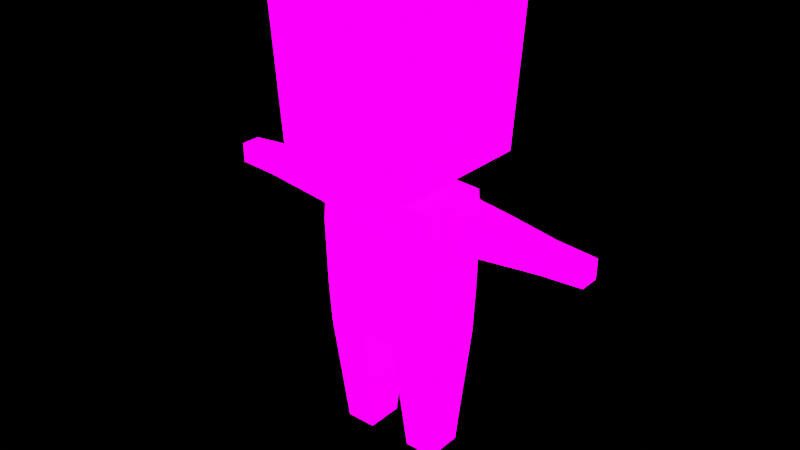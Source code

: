 # Source: ConceptArt.blend  (saved by Blender 3.1.7; exported with 4.5.12 LTS)
import bpy
from mathutils import Matrix  # noqa: F401  (used for matrix-valued properties, if any)

bpy.ops.wm.read_factory_settings(use_empty=True)
scene = bpy.context.scene
scene.name = 'Boss_Experimental'

# ---- collections
col_collection_1 = bpy.data.collections.new('Collection 1'); scene.collection.children.link(col_collection_1)

# ---- images (referenced by path relative to the original .blend; pixels are not part of the script)
import os
ASSET_DIR = os.environ.get("B2B_ASSET_DIR", "")  # directory of the original .blend (textures are referenced by path, not embedded)
HERE = os.path.dirname(os.path.abspath(__file__))  # packed textures are extracted next to this script under _unpacked/

def load_image(name, relpath, width, height, colorspace="sRGB"):
    """Load a texture the original file referenced (path relative to the .blend, or extracted next to this script)."""
    p = next((c for c in (os.path.join(HERE, relpath), os.path.join(ASSET_DIR, relpath)) if relpath and os.path.exists(c)), "")
    if p:
        img = bpy.data.images.load(p, check_existing=True)
        img.name = name
    else:  # same state as the original file: an image datablock whose file is absent (Cycles renders it pink)
        img = bpy.data.images.new(name, width, height)
        img.source = "FILE"
        img.filepath = "//" + (relpath or name)
    img.colorspace_settings.name = colorspace
    return img
img_emissivecolor_texture_001 = load_image('EmissiveColor_Texture.001', 'Male Aqua Glow 01.png', 1024, 1024, 'sRGB')
img_emissivecolor_texture = load_image('EmissiveColor_Texture', 'Male Aqua Glow 01.png', 1024, 1024, 'sRGB')

# ---- materials (node trees are filled in below, after node groups)
mat_male_fire_01_orange_002 = bpy.data.materials.new('Male_Fire_01_Orange.002')
mat_male_fire_01_orange_002.surface_render_method = 'BLENDED'
mat_male_fire_01_orange_002.blend_method = 'BLEND'
mat_male_fire_01_orange_002.use_transparency_overlap = False
mat_male_fire_01_orange_002.show_transparent_back = False
mat_male_fire_01_orange_002.use_transparent_shadow = False
mat_male_fire_01_orange_002.diffuse_color = (1.0, 1.0, 1.0, 1.0)
mat_male_fire_01_orange_002.roughness = 0.5528

# ---- material node trees
mat_male_fire_01_orange_002.use_nodes = True; mat_male_fire_01_orange_002.node_tree.nodes.clear()
_N = mat_male_fire_01_orange_002.node_tree.nodes; _L = mat_male_fire_01_orange_002.node_tree.links
n0 = _N.new('ShaderNodeBsdfPrincipled'); n0.name = 'Principled BSDF'; n0.location = (196, 1262)
n0.distribution = 'GGX'
n0.subsurface_method = 'RANDOM_WALK_SKIN'
n0.inputs[1].default_value = 0.5913
n0.inputs[2].default_value = 0.7084
n0.inputs[3].default_value = 1.45
n0.inputs[13].default_value = 0.7531
n0.inputs[28].default_value = 8.2
n1 = _N.new('ShaderNodeNormalMap'); n1.name = 'Normal Map'; n1.location = (-114, 662)
n1.label = 'Normal/Map'
n1.inputs[0].default_value = 10.0
n2 = _N.new('ShaderNodeOutputMaterial'); n2.name = 'Material Output'; n2.location = (486, 1262)
n3 = _N.new('ShaderNodeTexImage'); n3.name = 'Image Texture.001'; n3.location = (-541, 1310)
n3.image = img_emissivecolor_texture_001
n4 = _N.new('ShaderNodeTexImage'); n4.name = 'Image Texture'; n4.location = (-402, 569)
n4.image = img_emissivecolor_texture
n5 = _N.new('ShaderNodeValToRGB'); n5.name = 'ColorRamp'; n5.location = (-157, 1328)
while len(n5.color_ramp.elements) > 1: n5.color_ramp.elements.remove(n5.color_ramp.elements[-1])
n5.color_ramp.elements[0].position = 0.11; n5.color_ramp.elements[0].color = (0.009541, 0.006085, 0.01147, 1.0)
_e = n5.color_ramp.elements.new(0.4046); _e.color = (0.7165, 0.6495, 0.6316, 1.0)
_L.new(n0.outputs[0], n2.inputs[0])
_L.new(n1.outputs[0], n0.inputs[5])
_L.new(n5.outputs[0], n0.inputs[0])
_L.new(n3.outputs[0], n5.inputs[0])
_L.new(n4.outputs[0], n0.inputs[27])
n2.is_active_output = True

# ---- meshes
me_scene_007 = bpy.data.meshes.new('Scene.007')
me_scene_007.from_pydata([(-0.3895, -0.4323, 2.382), (-0.3462, 0.3749, 1.544), (-0.3879, 0.4057, 2.382), (-0.3477, -0.4017, 1.544), (-0.3042, -0.09796, 1.418), (-0.0003673, -0.1913, 1.416), (-0.3044, -0.1923, 1.398), (-1.12e-07, -5.054e-07, 1.46), (-0.3038, 0.09912, 1.418), (0.3038, -0.09912, 1.418), (0.3036, -0.1935, 1.398), (0.3042, 0.09796, 1.418), (0.0003651, 0.1903, 1.416), (-0.3036, 0.1935, 1.398), (0.3044, 0.1923, 1.398), (-0.3042, -0.09796, 1.204), (-0.3044, -0.2113, 1.204), (-0.304, 0.0005831, 1.025), (-0.3044, -0.2041, 1.026), (-0.3044, -0.1965, 0.8477), (-0.3038, 0.09912, 1.204), (-0.3036, 0.1977, 0.8477), (-0.3044, -0.1775, 0.6216), (-0.3036, 0.2053, 1.026), (-0.3037, 0.1787, 0.6216), (-0.3036, 0.2185, 1.204), (-0.2942, -0.1511, 0.4121), (-0.2936, 0.1522, 0.4121), (-0.2916, 0.1471, 0.3716), (-0.2922, -0.146, 0.3716), (-0.2897, 0.142, 0.3311), (-0.2902, -0.1409, 0.3311), (-0.2796, 0.1155, 0.1217), (-0.2801, -0.1144, 0.1217), (-0.2762, 0.09804, 6.005e-08), (-0.2766, -0.09698, -4.038e-08), (-0.09106, -0.1779, 0.6216), (0.0003416, 0.1781, 0.6216), (-0.09037, 0.1783, 0.6216), (-0.0003421, -0.1781, 0.6216), (-0.1006, 0.1518, 0.4121), (-0.1011, -0.1514, 0.4121), (-0.1031, -0.1463, 0.3716), (-0.1025, 0.1467, 0.3716), (-0.105, -0.1412, 0.3311), (-0.1045, 0.1416, 0.3311), (-0.1151, -0.1148, 0.1217), (-0.1147, 0.1152, 0.1217), (-0.1185, -0.09729, -6.324e-08), (-0.1181, 0.09774, 3.719e-08), (-0.4067, 0.08856, 1.404), (-0.407, -0.087, 1.404), (-0.5346, 0.08047, 1.217), (-0.5349, -0.07842, 1.217), (-0.5642, -0.07593, 1.219), (-0.5639, 0.0781, 1.219), (-0.5935, -0.07345, 1.221), (-0.5932, 0.07573, 1.221), (-0.8241, -0.05391, 1.234), (-0.8239, 0.05707, 1.234), (-1.03, -0.04911, 1.243), (-1.03, 0.05306, 1.243), (-1.032, 0.05307, 1.345), (-1.032, -0.04911, 1.345), (-0.8249, -0.05391, 1.36), (-0.8247, 0.05707, 1.36), (-0.5937, -0.07346, 1.386), (-0.5934, 0.07574, 1.386), (-0.5645, -0.07572, 1.389), (-0.5642, 0.07789, 1.389), (-0.5353, -0.07799, 1.392), (-0.535, 0.08004, 1.392), (0.0003781, 0.1971, 0.8477), (0.09106, 0.1779, 0.6216), (0.0003928, 0.2047, 1.029), (0.0004182, 0.2179, 1.21), (0.3044, 0.2173, 1.204), (0.3044, 0.2041, 1.026), (0.3044, 0.1965, 0.8477), (0.3044, 0.1775, 0.6216), (0.2942, 0.1511, 0.4121), (0.1011, 0.1514, 0.4121), (0.2922, 0.146, 0.3716), (0.1031, 0.1463, 0.3716), (0.2902, 0.1409, 0.3311), (0.105, 0.1412, 0.3311), (0.1151, 0.1148, 0.1217), (0.2801, 0.1144, 0.1217), (0.1185, 0.09729, 2.985e-09), (0.2766, 0.09698, -1.987e-08), (-0.0003785, -0.1971, 0.8477), (0.3036, -0.1977, 0.8477), (0.09037, -0.1783, 0.6216), (0.3037, -0.1787, 0.6216), (0.1006, -0.1518, 0.4121), (0.2936, -0.1522, 0.4121), (0.1025, -0.1467, 0.3716), (0.2916, -0.1471, 0.3716), (0.1045, -0.1416, 0.3311), (0.2897, -0.142, 0.3311), (0.2796, -0.1155, 0.1217), (0.1147, -0.1152, 0.1217), (0.2762, -0.09804, -1.203e-07), (0.1181, -0.09774, -9.744e-08), (0.3036, -0.2053, 1.026), (-0.0003931, -0.2047, 1.029), (0.3036, -0.2124, 1.204), (-0.0004068, -0.2119, 1.21), (0.3038, -0.09912, 1.204), (0.304, -0.000584, 1.025), (0.3042, 0.09796, 1.204), (0.407, 0.087, 1.404), (0.4067, -0.08856, 1.404), (0.5349, 0.07841, 1.217), (0.5346, -0.08047, 1.217), (0.5642, 0.07593, 1.219), (0.5639, -0.0781, 1.219), (0.5935, 0.07345, 1.221), (0.5932, -0.07573, 1.221), (0.8239, -0.05707, 1.234), (0.8241, 0.05391, 1.234), (1.03, -0.05307, 1.243), (1.03, 0.04911, 1.243), (1.032, 0.04911, 1.345), (1.032, -0.05307, 1.345), (0.8247, -0.05707, 1.36), (0.8249, 0.0539, 1.36), (0.5934, -0.07574, 1.386), (0.5937, 0.07346, 1.386), (0.5645, 0.07572, 1.389), (0.5642, -0.07789, 1.389), (0.5353, 0.07799, 1.392), (0.535, -0.08004, 1.392), (0.3476, 0.3736, 1.544), (0.3462, -0.403, 1.544), (0.3895, 0.4042, 2.382), (0.3879, -0.4338, 2.382), (-0.343, -0.0599, 1.737), (-0.3648, -0.05985, 2.051), (-0.3646, 0.03317, 2.051), (-0.3428, 0.03313, 1.737), (0.3427, -0.06121, 1.737), (0.3646, -0.06125, 2.051), (0.3647, 0.03177, 2.051), (0.3429, 0.03181, 1.737)], [(137, 140), (138, 139), (141, 144), (142, 143)], [(0, 2, 1), (1, 3, 0), (4, 6, 5), (5, 7, 4), (7, 8, 4), (9, 7, 5), (5, 10, 9), (7, 9, 11), (8, 7, 12), (12, 7, 11), (12, 13, 8), (11, 14, 12), (6, 4, 15), (15, 16, 6), (16, 15, 17), (17, 18, 16), (19, 18, 17), (15, 20, 17), (17, 21, 19), (22, 19, 21), (23, 21, 17), (23, 17, 20), (21, 24, 22), (20, 25, 23), (13, 25, 20), (20, 8, 13), (26, 22, 24), (24, 27, 26), (26, 27, 28), (28, 29, 26), (29, 28, 30), (30, 31, 29), (31, 30, 32), (32, 33, 31), (33, 32, 34), (34, 35, 33), (36, 38, 37), (37, 39, 36), (40, 38, 36), (36, 41, 40), (40, 41, 42), (42, 43, 40), (43, 42, 44), (44, 45, 43), (45, 44, 46), (46, 47, 45), (47, 46, 48), (48, 49, 47), (50, 51, 4), (4, 8, 50), (52, 20, 15), (15, 53, 52), (52, 53, 54), (54, 55, 52), (55, 54, 56), (56, 57, 55), (57, 56, 58), (58, 59, 57), (59, 58, 60), (60, 61, 59), (60, 63, 62), (62, 61, 60), (58, 64, 63), (63, 60, 58), (62, 63, 64), (64, 65, 62), (65, 64, 66), (66, 67, 65), (67, 66, 68), (68, 69, 67), (69, 68, 70), (70, 71, 69), (71, 70, 51), (51, 50, 71), (65, 59, 61), (61, 62, 65), (64, 58, 56), (56, 66, 64), (66, 56, 54), (54, 68, 66), (68, 54, 53), (53, 70, 68), (51, 70, 53), (53, 15, 51), (15, 4, 51), (59, 65, 67), (67, 57, 59), (55, 57, 67), (67, 69, 55), (52, 55, 69), (69, 71, 52), (20, 52, 71), (71, 50, 20), (50, 8, 20), (49, 34, 32), (32, 47, 49), (47, 32, 30), (30, 45, 47), (45, 30, 28), (28, 43, 45), (43, 28, 27), (27, 40, 43), (38, 40, 27), (27, 24, 38), (38, 24, 21), (38, 21, 72), (72, 37, 38), (72, 21, 23), (73, 37, 72), (23, 74, 72), (74, 23, 25), (25, 75, 74), (75, 25, 13), (13, 12, 75), (75, 12, 14), (14, 76, 75), (74, 75, 76), (76, 77, 74), (72, 74, 77), (77, 78, 72), (72, 78, 73), (73, 78, 79), (73, 79, 80), (80, 81, 73), (81, 80, 82), (82, 83, 81), (83, 82, 84), (84, 85, 83), (86, 85, 84), (84, 87, 86), (88, 86, 87), (87, 89, 88), (35, 48, 46), (46, 33, 35), (33, 46, 44), (44, 31, 33), (31, 44, 42), (42, 29, 31), (29, 42, 41), (41, 26, 29), (22, 26, 41), (41, 36, 22), (22, 36, 19), (19, 36, 39), (39, 90, 19), (18, 19, 90), (91, 90, 39), (39, 92, 91), (93, 91, 92), (93, 92, 94), (94, 95, 93), (95, 94, 96), (96, 97, 95), (97, 96, 98), (98, 99, 97), (100, 99, 98), (98, 101, 100), (102, 100, 101), (101, 103, 102), (90, 91, 104), (104, 105, 90), (90, 105, 18), (105, 104, 106), (16, 18, 105), (106, 107, 105), (105, 107, 16), (107, 106, 10), (6, 16, 107), (10, 5, 107), (107, 5, 6), (35, 34, 49), (49, 48, 35), (108, 9, 10), (10, 106, 108), (109, 108, 106), (106, 104, 109), (91, 109, 104), (108, 109, 110), (109, 91, 78), (78, 91, 93), (77, 109, 78), (110, 109, 77), (93, 79, 78), (77, 76, 110), (110, 76, 14), (14, 11, 110), (79, 93, 95), (95, 80, 79), (80, 95, 97), (97, 82, 80), (82, 97, 99), (99, 84, 82), (87, 84, 99), (99, 100, 87), (89, 87, 100), (100, 102, 89), (92, 39, 37), (37, 73, 92), (92, 73, 81), (81, 94, 92), (94, 81, 83), (83, 96, 94), (96, 83, 85), (85, 98, 96), (101, 98, 85), (85, 86, 101), (103, 101, 86), (86, 88, 103), (9, 112, 111), (111, 11, 9), (108, 110, 113), (113, 114, 108), (114, 113, 115), (115, 116, 114), (116, 115, 117), (117, 118, 116), (119, 118, 117), (117, 120, 119), (121, 119, 120), (120, 122, 121), (121, 122, 123), (123, 124, 121), (119, 121, 124), (124, 125, 119), (125, 124, 123), (123, 126, 125), (127, 125, 126), (126, 128, 127), (127, 128, 129), (129, 130, 127), (130, 129, 131), (131, 132, 130), (132, 131, 111), (111, 112, 132), (126, 123, 122), (122, 120, 126), (118, 119, 125), (125, 127, 118), (116, 118, 127), (127, 130, 116), (114, 116, 130), (130, 132, 114), (114, 132, 112), (112, 108, 114), (112, 9, 108), (128, 126, 120), (120, 117, 128), (128, 117, 115), (115, 129, 128), (129, 115, 113), (113, 131, 129), (131, 113, 110), (110, 111, 131), (110, 11, 111), (102, 103, 88), (88, 89, 102), (133, 134, 3), (3, 1, 133), (135, 2, 0), (0, 136, 135), (136, 0, 3), (3, 134, 136), (135, 136, 134), (134, 133, 135), (2, 135, 133), (133, 1, 2)])
_k = set([(0, 2), (0, 3), (0, 136), (1, 2), (1, 3), (1, 133), (2, 135), (3, 134), (4, 6), (4, 8), (4, 15), (4, 51), (5, 6), (5, 10), (6, 16), (8, 13), (8, 20), (8, 50), (9, 10), (9, 11), (9, 108), (9, 112), (10, 106), (11, 14), (11, 110), (11, 111), (12, 13), (12, 14), (13, 25), (14, 76), (15, 20), (15, 53), (16, 18), (18, 19), (19, 22), (20, 52), (21, 23), (21, 24), (22, 26), (23, 25), (24, 27), (26, 29), (27, 28), (28, 30), (29, 31), (30, 32), (31, 33), (32, 34), (33, 35), (34, 35), (34, 49), (35, 48), (36, 38), (36, 39), (36, 41), (37, 38), (37, 73), (38, 40), (39, 92), (40, 43), (41, 42), (42, 44), (43, 45), (44, 46), (45, 47), (46, 48), (47, 49), (48, 49), (50, 51), (50, 71), (51, 70), (52, 55), (53, 54), (54, 56), (55, 57), (56, 58), (57, 59), (58, 60), (58, 64), (59, 61), (59, 65), (60, 61), (60, 63), (61, 62), (62, 63), (62, 65), (63, 64), (64, 66), (65, 67), (66, 68), (67, 69), (68, 70), (69, 71), (73, 81), (73, 92), (76, 77), (77, 78), (78, 79), (79, 80), (80, 82), (81, 83), (82, 84), (83, 85), (84, 87), (85, 86), (86, 88), (87, 89), (88, 89), (88, 103), (89, 102), (91, 93), (91, 104), (92, 94), (93, 95), (94, 96), (95, 97), (96, 98), (97, 99), (98, 101), (99, 100), (100, 102), (101, 103), (102, 103), (104, 106), (108, 110), (108, 114), (110, 113), (111, 112), (111, 131), (112, 132), (113, 115), (114, 116), (115, 117), (116, 118), (117, 120), (118, 119), (119, 121), (119, 125), (120, 122), (120, 126), (121, 122), (121, 124), (122, 123), (123, 124), (123, 126), (124, 125), (125, 127), (126, 128), (127, 130), (128, 129), (129, 131), (130, 132), (133, 134), (133, 135), (134, 136), (135, 136)])
me_scene_007.attributes.new('sharp_edge', 'BOOLEAN', 'EDGE').data.foreach_set('value', [ (min(e.vertices), max(e.vertices)) in _k for e in me_scene_007.edges])
_uv = me_scene_007.uv_layers.new(name='UVSet0')
_uv.uv.foreach_set('vector', [0.7245, 0.4823, 0.7245, 0.2304, 0.9834, 0.2304, 0.9834, 0.2304, 0.9834, 0.4823, 0.7245, 0.4823, 0.7994, 0.2156, 0.8288, 0.2156, 0.8283, 0.1201, 0.8283, 0.1201, 0.7687, 0.1201, 0.7994, 0.2156, 0.7687, 0.1201, 0.738, 0.2156, 0.7994, 0.2156, 0.7994, 0.02466, 0.7687, 0.1201, 0.8283, 0.1201, 0.8283, 0.1201, 0.8288, 0.02466, 0.7994, 0.02466, 0.7687, 0.1201, 0.7994, 0.02466, 0.738, 0.02466, 0.738, 0.2156, 0.7687, 0.1201, 0.7094, 0.1201, 0.7094, 0.1201, 0.7687, 0.1201, 0.738, 0.02466, 0.7094, 0.1201, 0.7086, 0.2156, 0.738, 0.2156, 0.738, 0.02466, 0.7086, 0.02466, 0.7094, 0.1201, 0.697, 0.4632, 0.6676, 0.4632, 0.6676, 0.4009, 0.6676, 0.4009, 0.7029, 0.4009, 0.697, 0.4632, 0.7029, 0.4009, 0.6676, 0.4009, 0.6369, 0.3448, 0.6369, 0.3448, 0.7007, 0.3448, 0.7029, 0.4009, 0.6983, 0.289, 0.7007, 0.3448, 0.6369, 0.3448, 0.6676, 0.4009, 0.6062, 0.4009, 0.6369, 0.3448, 0.6369, 0.3448, 0.5755, 0.289, 0.6983, 0.289, 0.6924, 0.2186, 0.6983, 0.289, 0.5755, 0.289, 0.5731, 0.3448, 0.5755, 0.289, 0.6369, 0.3448, 0.5731, 0.3448, 0.6369, 0.3448, 0.6062, 0.4009, 0.5755, 0.289, 0.5814, 0.2186, 0.6924, 0.2186, 0.6062, 0.4009, 0.569, 0.4009, 0.5731, 0.3448, 0.5768, 0.4632, 0.569, 0.4009, 0.6062, 0.4009, 0.6062, 0.4009, 0.6062, 0.4632, 0.5768, 0.4632, 0.6841, 0.1534, 0.6924, 0.2186, 0.5814, 0.2186, 0.5814, 0.2186, 0.5897, 0.1534, 0.6841, 0.1534, 0.6841, 0.1534, 0.5897, 0.1534, 0.5913, 0.1407, 0.5913, 0.1407, 0.6825, 0.1407, 0.6841, 0.1534, 0.6825, 0.1407, 0.5913, 0.1407, 0.5929, 0.1281, 0.5929, 0.1281, 0.6809, 0.1281, 0.6825, 0.1407, 0.6809, 0.1281, 0.5929, 0.1281, 0.6011, 0.06289, 0.6011, 0.06289, 0.6727, 0.06289, 0.6809, 0.1281, 0.6727, 0.06289, 0.6011, 0.06289, 0.6065, 0.02499, 0.6065, 0.02499, 0.6673, 0.02499, 0.6727, 0.06289, 0.7087, 0.8918, 0.6149, 0.8918, 0.6149, 0.9048, 0.6149, 0.9048, 0.7087, 0.9048, 0.7087, 0.8918, 0.6219, 0.8367, 0.6149, 0.8918, 0.7087, 0.8918, 0.7087, 0.8918, 0.7017, 0.8367, 0.6219, 0.8367, 0.6219, 0.8367, 0.7017, 0.8367, 0.7004, 0.826, 0.7004, 0.826, 0.6232, 0.826, 0.6219, 0.8367, 0.6232, 0.826, 0.7004, 0.826, 0.699, 0.8154, 0.699, 0.8154, 0.6246, 0.8154, 0.6232, 0.826, 0.6246, 0.8154, 0.699, 0.8154, 0.6921, 0.7602, 0.6921, 0.7602, 0.6316, 0.7602, 0.6246, 0.8154, 0.6316, 0.7602, 0.6921, 0.7602, 0.6875, 0.7282, 0.6875, 0.7282, 0.6361, 0.7282, 0.6316, 0.7602, 0.06523, 0.9295, 0.1199, 0.9295, 0.1233, 0.9616, 0.1233, 0.9616, 0.06187, 0.9616, 0.06523, 0.9295, 0.1401, 0.8897, 0.1341, 0.9616, 0.1955, 0.9616, 0.1955, 0.9616, 0.1895, 0.8897, 0.1401, 0.8897, 0.1401, 0.8897, 0.1895, 0.8897, 0.1888, 0.8806, 0.1888, 0.8806, 0.1408, 0.8806, 0.1401, 0.8897, 0.1408, 0.8806, 0.1888, 0.8806, 0.188, 0.8714, 0.188, 0.8714, 0.1416, 0.8714, 0.1408, 0.8806, 0.1416, 0.8714, 0.188, 0.8714, 0.1821, 0.7995, 0.1821, 0.7995, 0.1475, 0.7995, 0.1416, 0.8714, 0.1475, 0.7995, 0.1821, 0.7995, 0.1807, 0.7354, 0.1807, 0.7354, 0.1489, 0.7354, 0.1475, 0.7995, 0.2204, 0.767, 0.189, 0.7674, 0.1886, 0.7354, 0.1886, 0.7354, 0.22, 0.7354, 0.2204, 0.767, 0.2616, 0.7995, 0.2224, 0.7995, 0.227, 0.7354, 0.227, 0.7354, 0.2587, 0.7354, 0.2616, 0.7995, 0.07665, 0.7354, 0.1085, 0.7354, 0.1098, 0.7995, 0.1098, 0.7995, 0.07528, 0.7995, 0.07665, 0.7354, 0.07528, 0.7995, 0.1098, 0.7995, 0.1158, 0.8715, 0.1158, 0.8715, 0.06933, 0.8715, 0.07528, 0.7995, 0.06933, 0.8715, 0.1158, 0.8715, 0.1165, 0.8806, 0.1165, 0.8806, 0.06864, 0.8806, 0.06933, 0.8715, 0.06864, 0.8806, 0.1165, 0.8806, 0.1172, 0.8896, 0.1172, 0.8896, 0.06795, 0.8896, 0.06864, 0.8806, 0.06795, 0.8896, 0.1172, 0.8896, 0.1199, 0.9295, 0.1199, 0.9295, 0.06523, 0.9295, 0.06795, 0.8896, 0.2224, 0.7995, 0.2616, 0.7995, 0.2587, 0.7354, 0.2587, 0.7354, 0.227, 0.7354, 0.2224, 0.7995, 0.2224, 0.7995, 0.2616, 0.7995, 0.2657, 0.8714, 0.2657, 0.8714, 0.2143, 0.8715, 0.2224, 0.7995, 0.2143, 0.8715, 0.2657, 0.8714, 0.2662, 0.8806, 0.2662, 0.8806, 0.2134, 0.8806, 0.2143, 0.8715, 0.2134, 0.8806, 0.2662, 0.8806, 0.2667, 0.8897, 0.2667, 0.8897, 0.2124, 0.8896, 0.2134, 0.8806, 0.2087, 0.9295, 0.2124, 0.8896, 0.2667, 0.8897, 0.2667, 0.8897, 0.2708, 0.9616, 0.2087, 0.9295, 0.2708, 0.9616, 0.2041, 0.9616, 0.2087, 0.9295, 0.2616, 0.7995, 0.2224, 0.7995, 0.2143, 0.8715, 0.2143, 0.8715, 0.2657, 0.8714, 0.2616, 0.7995, 0.2662, 0.8806, 0.2657, 0.8714, 0.2143, 0.8715, 0.2143, 0.8715, 0.2134, 0.8806, 0.2662, 0.8806, 0.2667, 0.8897, 0.2662, 0.8806, 0.2134, 0.8806, 0.2134, 0.8806, 0.2124, 0.8896, 0.2667, 0.8897, 0.2708, 0.9616, 0.2667, 0.8897, 0.2124, 0.8896, 0.2124, 0.8896, 0.2087, 0.9295, 0.2708, 0.9616, 0.2087, 0.9295, 0.2041, 0.9616, 0.2708, 0.9616, 0.3648, 0.02499, 0.414, 0.02499, 0.4151, 0.06289, 0.4151, 0.06289, 0.3637, 0.06289, 0.3648, 0.02499, 0.3637, 0.06289, 0.4151, 0.06289, 0.4182, 0.1281, 0.4182, 0.1281, 0.3606, 0.1281, 0.3637, 0.06289, 0.3606, 0.1281, 0.4182, 0.1281, 0.4189, 0.1407, 0.4189, 0.1407, 0.36, 0.1407, 0.3606, 0.1281, 0.36, 0.1407, 0.4189, 0.1407, 0.4195, 0.1534, 0.4195, 0.1534, 0.3593, 0.1534, 0.36, 0.1407, 0.3562, 0.2186, 0.3593, 0.1534, 0.4195, 0.1534, 0.4195, 0.1534, 0.4226, 0.2186, 0.3562, 0.2186, 0.3562, 0.2186, 0.4226, 0.2186, 0.4226, 0.289, 0.3562, 0.2186, 0.4226, 0.289, 0.3265, 0.289, 0.3265, 0.289, 0.3265, 0.2186, 0.3562, 0.2186, 0.3265, 0.289, 0.4226, 0.289, 0.4226, 0.3448, 0.2969, 0.2186, 0.3265, 0.2186, 0.3265, 0.289, 0.4226, 0.3448, 0.3265, 0.3448, 0.3265, 0.289, 0.3265, 0.3448, 0.4226, 0.3448, 0.4226, 0.4009, 0.4226, 0.4009, 0.3265, 0.4009, 0.3265, 0.3448, 0.3265, 0.4009, 0.4226, 0.4009, 0.4226, 0.4632, 0.4226, 0.4632, 0.3265, 0.4632, 0.3265, 0.4009, 0.3265, 0.4009, 0.3265, 0.4632, 0.2304, 0.4632, 0.2304, 0.4632, 0.2304, 0.4009, 0.3265, 0.4009, 0.3265, 0.3448, 0.3265, 0.4009, 0.2304, 0.4009, 0.2304, 0.4009, 0.2304, 0.3448, 0.3265, 0.3448, 0.3265, 0.289, 0.3265, 0.3448, 0.2304, 0.3448, 0.2304, 0.3448, 0.2304, 0.289, 0.3265, 0.289, 0.3265, 0.289, 0.2304, 0.289, 0.2969, 0.2186, 0.2969, 0.2186, 0.2304, 0.289, 0.2304, 0.2186, 0.2969, 0.2186, 0.2304, 0.2186, 0.2336, 0.1534, 0.2336, 0.1534, 0.2937, 0.1534, 0.2969, 0.2186, 0.2937, 0.1534, 0.2336, 0.1534, 0.2342, 0.1407, 0.2342, 0.1407, 0.2931, 0.1407, 0.2937, 0.1534, 0.2931, 0.1407, 0.2342, 0.1407, 0.2348, 0.1281, 0.2348, 0.1281, 0.2925, 0.1281, 0.2931, 0.1407, 0.2893, 0.06289, 0.2925, 0.1281, 0.2348, 0.1281, 0.2348, 0.1281, 0.238, 0.06289, 0.2893, 0.06289, 0.2883, 0.02499, 0.2893, 0.06289, 0.238, 0.06289, 0.238, 0.06289, 0.239, 0.02499, 0.2883, 0.02499, 0.02607, 0.02499, 0.07532, 0.02499, 0.07638, 0.06289, 0.07638, 0.06289, 0.02501, 0.06289, 0.02607, 0.02499, 0.02501, 0.06289, 0.07638, 0.06289, 0.07954, 0.1281, 0.07954, 0.1281, 0.02185, 0.1281, 0.02501, 0.06289, 0.02185, 0.1281, 0.07954, 0.1281, 0.08015, 0.1407, 0.08015, 0.1407, 0.02124, 0.1407, 0.02185, 0.1281, 0.02124, 0.1407, 0.08015, 0.1407, 0.08076, 0.1534, 0.08076, 0.1534, 0.02063, 0.1534, 0.02124, 0.1407, 0.01748, 0.2186, 0.02063, 0.1534, 0.08076, 0.1534, 0.08076, 0.1534, 0.08391, 0.2186, 0.01748, 0.2186, 0.01748, 0.2186, 0.08391, 0.2186, 0.01748, 0.289, 0.01748, 0.289, 0.08391, 0.2186, 0.1137, 0.2186, 0.1137, 0.2186, 0.1137, 0.289, 0.01748, 0.289, 0.01748, 0.3448, 0.01748, 0.289, 0.1137, 0.289, 0.2099, 0.289, 0.1137, 0.289, 0.1137, 0.2186, 0.1137, 0.2186, 0.1435, 0.2186, 0.2099, 0.289, 0.2099, 0.2186, 0.2099, 0.289, 0.1435, 0.2186, 0.2099, 0.2186, 0.1435, 0.2186, 0.1467, 0.1534, 0.1467, 0.1534, 0.2068, 0.1534, 0.2099, 0.2186, 0.2068, 0.1534, 0.1467, 0.1534, 0.1473, 0.1407, 0.1473, 0.1407, 0.2062, 0.1407, 0.2068, 0.1534, 0.2062, 0.1407, 0.1473, 0.1407, 0.1479, 0.1281, 0.1479, 0.1281, 0.2056, 0.1281, 0.2062, 0.1407, 0.2024, 0.06289, 0.2056, 0.1281, 0.1479, 0.1281, 0.1479, 0.1281, 0.151, 0.06289, 0.2024, 0.06289, 0.2013, 0.02499, 0.2024, 0.06289, 0.151, 0.06289, 0.151, 0.06289, 0.1521, 0.02499, 0.2013, 0.02499, 0.1137, 0.289, 0.2099, 0.289, 0.2099, 0.3448, 0.2099, 0.3448, 0.1137, 0.3448, 0.1137, 0.289, 0.1137, 0.289, 0.1137, 0.3448, 0.01748, 0.3448, 0.1137, 0.3448, 0.2099, 0.3448, 0.2099, 0.4009, 0.01748, 0.4009, 0.01748, 0.3448, 0.1137, 0.3448, 0.2099, 0.4009, 0.1137, 0.4009, 0.1137, 0.3448, 0.1137, 0.3448, 0.1137, 0.4009, 0.01748, 0.4009, 0.1137, 0.4009, 0.2099, 0.4009, 0.2099, 0.4632, 0.01748, 0.4632, 0.01748, 0.4009, 0.1137, 0.4009, 0.2099, 0.4632, 0.1137, 0.4632, 0.1137, 0.4009, 0.1137, 0.4009, 0.1137, 0.4632, 0.01748, 0.4632, 0.5733, 0.9361, 0.6033, 0.9361, 0.6033, 0.9117, 0.6033, 0.9117, 0.5733, 0.9117, 0.5733, 0.9361, 0.4649, 0.4009, 0.4649, 0.4632, 0.4355, 0.4632, 0.4355, 0.4632, 0.4296, 0.4009, 0.4649, 0.4009, 0.4956, 0.3448, 0.4649, 0.4009, 0.4296, 0.4009, 0.4296, 0.4009, 0.4318, 0.3448, 0.4956, 0.3448, 0.4342, 0.289, 0.4956, 0.3448, 0.4318, 0.3448, 0.4649, 0.4009, 0.4956, 0.3448, 0.5263, 0.4009, 0.4956, 0.3448, 0.4342, 0.289, 0.557, 0.289, 0.557, 0.289, 0.4342, 0.289, 0.4401, 0.2186, 0.5593, 0.3448, 0.4956, 0.3448, 0.557, 0.289, 0.5263, 0.4009, 0.4956, 0.3448, 0.5593, 0.3448, 0.4401, 0.2186, 0.551, 0.2186, 0.557, 0.289, 0.5593, 0.3448, 0.5635, 0.4009, 0.5263, 0.4009, 0.5263, 0.4009, 0.5635, 0.4009, 0.5557, 0.4632, 0.5557, 0.4632, 0.5263, 0.4632, 0.5263, 0.4009, 0.551, 0.2186, 0.4401, 0.2186, 0.4484, 0.1534, 0.4484, 0.1534, 0.5428, 0.1534, 0.551, 0.2186, 0.5428, 0.1534, 0.4484, 0.1534, 0.4499, 0.1407, 0.4499, 0.1407, 0.5412, 0.1407, 0.5428, 0.1534, 0.5412, 0.1407, 0.4499, 0.1407, 0.4515, 0.1281, 0.4515, 0.1281, 0.5396, 0.1281, 0.5412, 0.1407, 0.5314, 0.06289, 0.5396, 0.1281, 0.4515, 0.1281, 0.4515, 0.1281, 0.4598, 0.06289, 0.5314, 0.06289, 0.526, 0.02499, 0.5314, 0.06289, 0.4598, 0.06289, 0.4598, 0.06289, 0.4652, 0.02499, 0.526, 0.02499, 0.6046, 0.8918, 0.6046, 0.9048, 0.5108, 0.9048, 0.5108, 0.9048, 0.5108, 0.8918, 0.6046, 0.8918, 0.6046, 0.8918, 0.5108, 0.8918, 0.5178, 0.8367, 0.5178, 0.8367, 0.5976, 0.8367, 0.6046, 0.8918, 0.5976, 0.8367, 0.5178, 0.8367, 0.5191, 0.826, 0.5191, 0.826, 0.5963, 0.826, 0.5976, 0.8367, 0.5963, 0.826, 0.5191, 0.826, 0.5205, 0.8154, 0.5205, 0.8154, 0.5949, 0.8154, 0.5963, 0.826, 0.588, 0.7602, 0.5949, 0.8154, 0.5205, 0.8154, 0.5205, 0.8154, 0.5274, 0.7602, 0.588, 0.7602, 0.5834, 0.7282, 0.588, 0.7602, 0.5274, 0.7602, 0.5274, 0.7602, 0.532, 0.7282, 0.5834, 0.7282, 0.3433, 0.9616, 0.34, 0.9295, 0.2853, 0.9295, 0.2853, 0.9295, 0.2819, 0.9616, 0.3433, 0.9616, 0.4156, 0.9616, 0.3542, 0.9616, 0.3601, 0.8897, 0.3601, 0.8897, 0.4096, 0.8897, 0.4156, 0.9616, 0.4096, 0.8897, 0.3601, 0.8897, 0.3609, 0.8806, 0.3609, 0.8806, 0.4089, 0.8806, 0.4096, 0.8897, 0.4089, 0.8806, 0.3609, 0.8806, 0.3616, 0.8714, 0.3616, 0.8714, 0.4081, 0.8714, 0.4089, 0.8806, 0.4022, 0.7995, 0.4081, 0.8714, 0.3616, 0.8714, 0.3616, 0.8714, 0.3676, 0.7995, 0.4022, 0.7995, 0.4008, 0.7354, 0.4022, 0.7995, 0.3676, 0.7995, 0.3676, 0.7995, 0.369, 0.7354, 0.4008, 0.7354, 0.4405, 0.767, 0.4401, 0.7354, 0.4087, 0.7354, 0.4087, 0.7354, 0.4091, 0.7674, 0.4405, 0.767, 0.4817, 0.7995, 0.4787, 0.7354, 0.4471, 0.7354, 0.4471, 0.7354, 0.4425, 0.7995, 0.4817, 0.7995, 0.3299, 0.7995, 0.3285, 0.7354, 0.2967, 0.7354, 0.2967, 0.7354, 0.2954, 0.7995, 0.3299, 0.7995, 0.3359, 0.8715, 0.3299, 0.7995, 0.2954, 0.7995, 0.2954, 0.7995, 0.2894, 0.8715, 0.3359, 0.8715, 0.3359, 0.8715, 0.2894, 0.8715, 0.2887, 0.8806, 0.2887, 0.8806, 0.3366, 0.8806, 0.3359, 0.8715, 0.3366, 0.8806, 0.2887, 0.8806, 0.288, 0.8896, 0.288, 0.8896, 0.3372, 0.8896, 0.3366, 0.8806, 0.3372, 0.8896, 0.288, 0.8896, 0.2853, 0.9295, 0.2853, 0.9295, 0.34, 0.9295, 0.3372, 0.8896, 0.4425, 0.7995, 0.4471, 0.7354, 0.4787, 0.7354, 0.4787, 0.7354, 0.4817, 0.7995, 0.4425, 0.7995, 0.4858, 0.8714, 0.4817, 0.7995, 0.4425, 0.7995, 0.4425, 0.7995, 0.4344, 0.8715, 0.4858, 0.8714, 0.4863, 0.8806, 0.4858, 0.8714, 0.4344, 0.8715, 0.4344, 0.8715, 0.4334, 0.8806, 0.4863, 0.8806, 0.4868, 0.8897, 0.4863, 0.8806, 0.4334, 0.8806, 0.4334, 0.8806, 0.4325, 0.8896, 0.4868, 0.8897, 0.4868, 0.8897, 0.4325, 0.8896, 0.4287, 0.9295, 0.4287, 0.9295, 0.4908, 0.9616, 0.4868, 0.8897, 0.4287, 0.9295, 0.4242, 0.9616, 0.4908, 0.9616, 0.4344, 0.8715, 0.4425, 0.7995, 0.4817, 0.7995, 0.4817, 0.7995, 0.4858, 0.8714, 0.4344, 0.8715, 0.4344, 0.8715, 0.4858, 0.8714, 0.4863, 0.8806, 0.4863, 0.8806, 0.4334, 0.8806, 0.4344, 0.8715, 0.4334, 0.8806, 0.4863, 0.8806, 0.4868, 0.8897, 0.4868, 0.8897, 0.4325, 0.8896, 0.4334, 0.8806, 0.4325, 0.8896, 0.4868, 0.8897, 0.4908, 0.9616, 0.4908, 0.9616, 0.4287, 0.9295, 0.4325, 0.8896, 0.4908, 0.9616, 0.4242, 0.9616, 0.4287, 0.9295, 0.6081, 0.9357, 0.6081, 0.9114, 0.6381, 0.9114, 0.6381, 0.9114, 0.6381, 0.9357, 0.6081, 0.9357, 0.8368, 0.2027, 0.8368, 0.03352, 0.9856, 0.03352, 0.9856, 0.03352, 0.9856, 0.2027, 0.8368, 0.2027, 0.4686, 0.7127, 0.4686, 0.4823, 0.7245, 0.4823, 0.7245, 0.4823, 0.7245, 0.7127, 0.4686, 0.7127, 0.7245, 0.7127, 0.7245, 0.4823, 0.9834, 0.4823, 0.9834, 0.4823, 0.9834, 0.7127, 0.7245, 0.7127, 0.7245, 0.9694, 0.7245, 0.7127, 0.9834, 0.7127, 0.9834, 0.7127, 0.9834, 0.9694, 0.7245, 0.9694, 0.4686, 0.7127, 0.4686, 0.4823, 0.2037, 0.4823, 0.2037, 0.4823, 0.2037, 0.7127, 0.4686, 0.7127])
me_scene_007.materials.append(mat_male_fire_01_orange_002)
me_scene_007.use_remesh_fix_poles = True
me_scene_007.use_remesh_preserve_attributes = False
me_scene_007.update()
me_scene_007.normals_split_custom_set([tuple(v) for v in zip(*[iter([-0.9988, 0.001917, -0.04977, -0.9988, 0.001917, -0.04977, -0.9988, 0.001917, -0.04977, -0.9988, 0.001917, -0.04977, -0.9988, 0.001917, -0.04977, -0.9988, 0.001917, -0.04977, -0.05764, -0.2115, 0.9757, -0.05764, -0.2115, 0.9757, -0.05764, -0.2115, 0.9757, -0.06156, -0.2242, 0.9726, -0.06156, -0.2242, 0.9726, -0.06156, -0.2242, 0.9726, -0.1363, 0.0002611, 0.9907, -0.1363, 0.0002611, 0.9907, -0.1363, 0.0002611, 0.9907, 0.0607, -0.2244, 0.9726, 0.0607, -0.2244, 0.9726, 0.0607, -0.2244, 0.9726, 0.05682, -0.2117, 0.9757, 0.05682, -0.2117, 0.9757, 0.05682, -0.2117, 0.9757, 0.1363, -0.0002623, 0.9907, 0.1363, -0.0002623, 0.9907, 0.1363, -0.0002623, 0.9907, -0.06071, 0.2244, 0.9726, -0.06071, 0.2244, 0.9726, -0.06071, 0.2244, 0.9726, 0.06158, 0.2242, 0.9726, 0.06158, 0.2242, 0.9726, 0.06158, 0.2242, 0.9726, -0.05689, 0.2117, 0.9757, -0.05689, 0.2117, 0.9757, -0.05689, 0.2117, 0.9757, 0.05771, 0.2115, 0.9757, 0.05771, 0.2115, 0.9757, 0.05771, 0.2115, 0.9757, -1.0, 0.001919, -2.784e-07, -1.0, 0.001919, -2.784e-07, -1.0, 0.001919, -2.784e-07, -1.0, 0.001919, -2.584e-07, -1.0, 0.001919, -2.584e-07, -1.0, 0.001919, -2.584e-07, -1.0, 0.001919, 3.581e-08, -1.0, 0.001919, 3.581e-08, -1.0, 0.001919, 3.581e-08, -1.0, 0.001919, 1.753e-07, -1.0, 0.001919, 1.753e-07, -1.0, 0.001919, 1.753e-07, -1.0, 0.001919, 5.47e-07, -1.0, 0.001919, 5.47e-07, -1.0, 0.001919, 5.47e-07, -1.0, 0.00192, 1.662e-07, -1.0, 0.00192, 1.662e-07, -1.0, 0.00192, 1.662e-07, -1.0, 0.00192, 3.374e-07, -1.0, 0.00192, 3.374e-07, -1.0, 0.00192, 3.374e-07, -1.0, 0.00192, 3.094e-07, -1.0, 0.00192, 3.094e-07, -1.0, 0.00192, 3.094e-07, -1.0, 0.001919, 2.84e-07, -1.0, 0.001919, 2.84e-07, -1.0, 0.001919, 2.84e-07, -1.0, 0.00192, 1.531e-07, -1.0, 0.00192, 1.531e-07, -1.0, 0.00192, 1.531e-07, -1.0, 0.00192, 4.912e-07, -1.0, 0.00192, 4.912e-07, -1.0, 0.00192, 4.912e-07, -1.0, 0.001919, 2.911e-07, -1.0, 0.001919, 2.911e-07, -1.0, 0.001919, 2.911e-07, -1.0, 0.00192, 1.732e-07, -1.0, 0.00192, 1.732e-07, -1.0, 0.00192, 1.732e-07, -1.0, 0.001921, -1.388e-07, -1.0, 0.001921, -1.388e-07, -1.0, 0.001921, -1.388e-07, -0.9988, 0.001917, -0.0483, -0.9988, 0.001917, -0.0483, -0.9988, 0.001917, -0.0483, -0.9988, 0.001917, -0.0483, -0.9988, 0.001917, -0.0483, -0.9988, 0.001917, -0.0483, -0.9988, 0.001917, -0.0483, -0.9988, 0.001917, -0.0483, -0.9988, 0.001917, -0.0483, -0.9988, 0.001917, -0.0483, -0.9988, 0.001917, -0.0483, -0.9988, 0.001917, -0.0483, -0.9988, 0.001917, -0.0483, -0.9988, 0.001917, -0.0483, -0.9988, 0.001917, -0.0483, -0.9988, 0.001918, -0.0483, -0.9988, 0.001918, -0.0483, -0.9988, 0.001918, -0.0483, -0.9988, 0.001917, -0.0483, -0.9988, 0.001917, -0.0483, -0.9988, 0.001917, -0.0483, -0.9988, 0.001917, -0.0483, -0.9988, 0.001917, -0.0483, -0.9988, 0.001917, -0.0483, -0.9996, 0.001919, -0.02814, -0.9996, 0.001919, -0.02814, -0.9996, 0.001919, -0.02814, -0.9996, 0.001919, -0.02814, -0.9996, 0.001919, -0.02814, -0.9996, 0.001919, -0.02814, -1.848e-06, 0.0, -1.0, -1.848e-06, 0.0, -1.0, -1.848e-06, 0.0, -1.0, 5.765e-07, 0.0, -1.0, 5.765e-07, 0.0, -1.0, 5.765e-07, 0.0, -1.0, 0.9988, -0.001917, -0.0483, 0.9988, -0.001917, -0.0483, 0.9988, -0.001917, -0.0483, 0.9988, -0.001917, -0.0483, 0.9988, -0.001917, -0.0483, 0.9988, -0.001917, -0.0483, 0.9988, -0.001917, -0.0483, 0.9988, -0.001917, -0.0483, 0.9988, -0.001917, -0.0483, 0.9988, -0.001917, -0.0483, 0.9988, -0.001917, -0.0483, 0.9988, -0.001917, -0.0483, 0.9988, -0.001917, -0.0483, 0.9988, -0.001917, -0.0483, 0.9988, -0.001917, -0.0483, 0.9988, -0.001917, -0.0483, 0.9988, -0.001917, -0.0483, 0.9988, -0.001917, -0.0483, 0.9988, -0.001917, -0.0483, 0.9988, -0.001917, -0.0483, 0.9993, -0.002849, -0.03737, 0.9991, 0.006767, -0.04159, 0.9993, -0.001289, -0.03735, 0.9988, -0.001917, -0.0483, 0.9995, -0.01289, -0.02836, 0.9995, 0.009041, -0.02876, 0.9996, -0.001919, -0.02814, 0.9996, -0.001919, -0.02814, 0.9996, -0.001919, -0.02814, 0.9994, -0.01124, -0.03393, -0.1411, 0.0002702, 0.99, -0.1411, 0.0002702, 0.99, -0.1411, 0.0002702, 0.99, -0.1411, 0.0002704, 0.99, -0.1411, 0.0002704, 0.99, -0.1411, 0.0002704, 0.99, -0.05644, 0.0001083, -0.9984, -0.05644, 0.0001083, -0.9984, -0.05644, 0.0001083, -0.9984, -0.05644, 0.0001083, -0.9984, -0.05644, 0.0001083, -0.9984, -0.05644, 0.0001083, -0.9984, -0.05657, 0.0001086, -0.9984, -0.05657, 0.0001086, -0.9984, -0.05657, 0.0001086, -0.9984, -0.05656, 0.0001086, -0.9984, -0.05656, 0.0001086, -0.9984, -0.05656, 0.0001086, -0.9984, -0.05656, 0.0001086, -0.9984, -0.05656, 0.0001086, -0.9984, -0.05656, 0.0001086, -0.9984, -0.05657, 0.0001086, -0.9984, -0.05657, 0.0001086, -0.9984, -0.05657, 0.0001086, -0.9984, -0.0567, 0.0001088, -0.9984, -0.0567, 0.0001088, -0.9984, -0.05111, -0.0002783, -0.9987, -0.05189, 0.002983, -0.9986, -0.0511, 0.0003218, -0.9987, -0.0567, 0.0001089, -0.9984, -0.04603, -0.005518, -0.9989, -0.04607, 0.005693, -0.9989, -0.04586, 8.806e-05, -0.9989, -0.04586, 8.926e-05, -0.9989, -0.04586, 8.926e-05, -0.9989, -0.05087, -0.002421, -0.9987, -0.9998, 0.001917, -0.01962, -0.9998, 0.001917, -0.01962, -0.9998, 0.001917, -0.01962, -0.9998, 0.001921, -0.01962, -0.9998, 0.001921, -0.01962, -0.9998, 0.001921, -0.01962, -0.02317, -0.9997, -0.0001249, -0.02317, -0.9997, -0.0001249, -0.02317, -0.9997, -0.0001249, -0.02333, -0.9997, -0.0004197, -0.02333, -0.9997, -0.0004197, -0.02333, -0.9997, -0.0004197, -0.07139, 0.0001359, 0.9974, -0.07139, 0.0001359, 0.9974, -0.09027, 0.009636, 0.9959, -0.07193, 0.02132, 0.9972, -0.07226, -0.02103, 0.9972, -0.07139, 0.0001371, 0.9974, -0.0938, -0.01066, 0.9955, -0.09083, -0.0006654, 0.9959, -0.1166, -0.0001134, 0.9932, -0.1163, 0.001974, 0.9932, -0.1166, 0.0004292, 0.9932, -0.09085, 0.001589, 0.9959, -0.103, -0.004536, 0.9947, -0.1028, 0.004956, 0.9947, -0.1023, 0.0001962, 0.9948, -0.1023, 0.0001963, 0.9948, -0.1023, 0.0001963, 0.9948, -0.1019, -0.004588, 0.9948, -0.1023, 0.0001963, 0.9948, -0.1023, 0.0001963, 0.9948, -0.1032, 0.004648, 0.9946, -0.1023, 0.00475, 0.9947, -0.1024, -0.004259, 0.9947, -0.1023, 0.0001963, 0.9948, -0.08998, -0.003394, 0.9959, -0.0881, 2.154e-05, 0.9961, -0.09264, 0.0001778, 0.9957, -0.09264, 0.0001771, 0.9957, -0.09264, 0.0001771, 0.9957, -0.0882, 0.0003765, 0.9961, -0.01947, 0.9998, -0.0001255, -0.01947, 0.9998, -0.0001255, -0.01947, 0.9998, -0.0001255, -0.01931, 0.9998, -0.0004169, -0.01931, 0.9998, -0.0004169, -0.01931, 0.9998, -0.0004169, -0.08415, -0.9965, -0.0003211, -0.08445, -0.9964, -0.0004851, -0.08445, -0.9964, -0.0004851, -0.08428, -0.9964, -0.0002055, -0.08759, -0.9962, -0.0006861, -0.08417, -0.9965, 0.0001115, -0.08441, -0.9964, -0.003561, -0.08443, -0.9964, -0.0002057, -0.08473, -0.9964, -6.035e-05, -0.07733, -0.997, 0.001402, -0.08391, -0.9965, 0.0005359, -0.0766, -0.9971, -0.002214, -0.08453, -0.9964, -0.005606, -0.08421, -0.9964, 0.001354, -0.08328, -0.9965, 0.01212, -0.0738, -0.9972, 0.01278, -0.07754, -0.997, -0.001087, -0.07642, -0.9971, -0.004322, -0.08195, -0.9966, -0.01235, -0.06693, -0.9978, 0.002435, -0.0615, -0.9981, 0.00909, -0.07332, -0.9973, 0.007851, -0.0785, -0.9968, 0.01756, -0.07668, -0.997, -0.005749, -0.09833, -0.9952, 0.0019, -0.106, -0.9944, -1.684e-07, -0.08737, -0.9962, 0.0007317, -0.08042, 0.9968, -0.0004834, -0.08042, 0.9968, -0.0004834, -0.08389, 0.9965, -0.0009004, -0.08349, 0.9965, -0.002174, -0.0806, 0.9967, -0.0002055, -0.0806, 0.9967, -0.0002055, -0.0806, 0.9967, -0.0002054, -0.0806, 0.9967, -0.0002054, -0.08059, 0.9967, -0.003705, -0.07277, 0.9973, -0.00236, -0.08008, 0.9968, 0.0005366, -0.07346, 0.9973, 0.00107, -0.08053, 0.9968, 0.001055, -0.08053, 0.9968, 0.001055, -0.0807, 0.9967, -0.005606, -0.07259, 0.9974, -0.004322, -0.08064, 0.9967, -3.307e-06, -0.07358, 0.9973, 0.002267, -0.07589, 0.9971, 0.0005745, -0.08047, 0.9968, 0.002249, -0.07952, 0.9968, -0.00512, -0.06164, 0.998, 0.01385, -0.05562, 0.9984, 0.009083, -0.06473, 0.9978, 0.01413, -0.09062, 0.9958, 0.009639, -0.1022, 0.9948, 3.224e-07, -0.101, 0.9949, -0.004727, 0.0019, 0.9899, -0.142, 0.0019, 0.9899, -0.142, 0.0019, 0.9899, -0.142, 0.0019, 0.9899, -0.142, 0.0019, 0.9899, -0.142, 0.0019, 0.9899, -0.142, 0.001904, 0.9921, -0.1252, 0.001904, 0.9921, -0.1252, 0.001904, 0.9921, -0.1252, 0.001904, 0.9921, -0.1252, 0.001904, 0.9921, -0.1252, 0.001904, 0.9921, -0.1252, 0.001904, 0.9921, -0.1252, 0.001904, 0.9921, -0.1252, 0.001904, 0.9921, -0.1252, 0.001904, 0.9921, -0.1252, 0.001904, 0.9921, -0.1252, 0.001904, 0.9921, -0.1252, 0.001904, 0.9921, -0.1252, 0.001904, 0.9921, -0.1252, 0.001904, 0.9921, -0.1252, 0.001904, 0.9921, -0.1252, 0.001904, 0.9921, -0.1252, 0.001904, 0.9921, -0.1252, 0.001904, 0.9921, -0.1252, 0.001904, 0.9921, -0.1252, 0.001904, 0.9921, -0.1252, 0.001904, 0.9921, -0.1252, 0.001904, 0.9921, -0.1252, 0.001904, 0.9921, -0.1252, 0.001913, 0.9965, -0.08384, 0.001913, 0.9965, -0.08384, 0.001913, 0.9965, -0.08384, 0.001913, 0.9965, -0.08384, 0.001913, 0.9965, -0.08384, 0.001913, 0.9965, -0.08384, 0.001913, 0.9965, -0.08384, 0.001913, 0.9965, -0.08384, 0.001913, 0.9965, -0.08384, 0.001918, 0.9991, -0.04257, 0.001918, 0.9991, -0.04257, 0.001918, 0.9991, -0.04257, 0.001913, 0.9965, -0.08384, 0.001913, 0.9965, -0.08384, 0.001913, 0.9965, -0.08384, 0.0023, 0.9991, -0.04192, 0.0023, 0.9991, -0.04192, 0.0023, 0.9991, -0.04192, 0.00259, 0.9973, -0.074, 0.00259, 0.9973, -0.074, 0.00259, 0.9973, -0.074, 0.003244, 0.9973, -0.07287, 0.003244, 0.9973, -0.07287, 0.003244, 0.9973, -0.07287, -0.0004398, 0.9917, 0.1284, -0.0004398, 0.9917, 0.1284, -0.0004398, 0.9917, 0.1284, 0.002304, 0.9911, 0.1328, 0.002304, 0.9911, 0.1328, 0.002304, 0.9911, 0.1328, 0.001501, 0.9911, 0.1328, 0.001501, 0.9911, 0.1328, 0.001501, 0.9911, 0.1328, 0.004247, 0.9917, 0.1284, 0.004247, 0.9917, 0.1284, 0.004247, 0.9917, 0.1284, 0.0005847, 0.9973, -0.07287, 0.0005847, 0.9973, -0.07287, 0.0005847, 0.9973, -0.07287, 0.001239, 0.9973, -0.074, 0.001239, 0.9973, -0.074, 0.001239, 0.9973, -0.074, 0.001535, 0.9991, -0.04192, 0.001535, 0.9991, -0.04192, 0.001535, 0.9991, -0.04192, 0.001918, 0.9991, -0.04257, 0.001918, 0.9991, -0.04257, 0.001918, 0.9991, -0.04257, 0.001913, 0.9965, -0.08384, 0.001913, 0.9965, -0.08384, 0.001913, 0.9965, -0.08384, 0.001913, 0.9965, -0.08384, 0.001913, 0.9965, -0.08384, 0.001913, 0.9965, -0.08384, 0.001904, 0.9921, -0.1252, 0.001904, 0.9921, -0.1252, 0.001904, 0.9921, -0.1252, 0.001905, 0.9921, -0.1252, 0.001905, 0.9921, -0.1252, 0.001905, 0.9921, -0.1252, 0.001905, 0.9921, -0.1252, 0.001905, 0.9921, -0.1252, 0.001905, 0.9921, -0.1252, 0.001904, 0.9921, -0.1252, 0.001904, 0.9921, -0.1252, 0.001904, 0.9921, -0.1252, 0.001904, 0.9921, -0.1252, 0.001904, 0.9921, -0.1252, 0.001904, 0.9921, -0.1252, 0.001904, 0.9921, -0.1252, 0.001904, 0.9921, -0.1252, 0.001904, 0.9921, -0.1252, 0.001904, 0.9921, -0.1252, 0.001904, 0.9921, -0.1252, 0.001904, 0.9921, -0.1252, 0.001905, 0.9921, -0.1252, 0.001905, 0.9921, -0.1252, 0.001905, 0.9921, -0.1252, 0.0019, 0.9899, -0.142, 0.0019, 0.9899, -0.142, 0.0019, 0.9899, -0.142, 0.0019, 0.9899, -0.142, 0.0019, 0.9899, -0.142, 0.0019, 0.9899, -0.142, -0.0019, -0.9899, -0.142, -0.0019, -0.9899, -0.142, -0.0019, -0.9899, -0.142, -0.0019, -0.9899, -0.142, -0.0019, -0.9899, -0.142, -0.0019, -0.9899, -0.142, -0.001904, -0.9921, -0.1252, -0.001904, -0.9921, -0.1252, -0.001904, -0.9921, -0.1252, -0.001904, -0.9921, -0.1252, -0.001904, -0.9921, -0.1252, -0.001904, -0.9921, -0.1252, -0.001904, -0.9921, -0.1252, -0.001904, -0.9921, -0.1252, -0.001904, -0.9921, -0.1252, -0.001904, -0.9921, -0.1252, -0.001904, -0.9921, -0.1252, -0.001904, -0.9921, -0.1252, -0.001904, -0.9921, -0.1252, -0.001904, -0.9921, -0.1252, -0.001904, -0.9921, -0.1252, -0.001904, -0.9921, -0.1252, -0.001904, -0.9921, -0.1252, -0.001904, -0.9921, -0.1252, -0.001904, -0.9921, -0.1252, -0.001904, -0.9921, -0.1252, -0.001904, -0.9921, -0.1252, -0.001904, -0.9921, -0.1252, -0.001904, -0.9921, -0.1252, -0.001904, -0.9921, -0.1252, -0.001913, -0.9965, -0.08384, -0.001913, -0.9965, -0.08384, -0.001913, -0.9965, -0.08384, -0.001913, -0.9965, -0.08384, -0.001913, -0.9965, -0.08384, -0.001913, -0.9965, -0.08384, -0.001913, -0.9965, -0.08384, -0.001913, -0.9965, -0.08384, -0.001913, -0.9965, -0.08384, -0.001918, -0.9991, -0.04257, -0.001918, -0.9991, -0.04257, -0.001918, -0.9991, -0.04257, -0.001913, -0.9965, -0.08384, -0.001913, -0.9965, -0.08384, -0.001913, -0.9965, -0.08384, -0.001913, -0.9965, -0.08384, -0.001913, -0.9965, -0.08384, -0.001913, -0.9965, -0.08384, -0.001913, -0.9965, -0.08384, -0.001913, -0.9965, -0.08384, -0.001913, -0.9965, -0.08384, -0.001905, -0.9921, -0.1252, -0.001905, -0.9921, -0.1252, -0.001905, -0.9921, -0.1252, -0.001905, -0.9921, -0.1252, -0.001905, -0.9921, -0.1252, -0.001905, -0.9921, -0.1252, -0.001905, -0.9921, -0.1252, -0.001905, -0.9921, -0.1252, -0.001905, -0.9921, -0.1252, -0.001905, -0.9921, -0.1252, -0.001905, -0.9921, -0.1252, -0.001905, -0.9921, -0.1252, -0.001905, -0.9921, -0.1252, -0.001905, -0.9921, -0.1252, -0.001905, -0.9921, -0.1252, -0.001905, -0.9921, -0.1252, -0.001905, -0.9921, -0.1252, -0.001905, -0.9921, -0.1252, -0.001905, -0.9921, -0.1252, -0.001905, -0.9921, -0.1252, -0.001905, -0.9921, -0.1252, -0.001905, -0.9921, -0.1252, -0.001905, -0.9921, -0.1252, -0.001905, -0.9921, -0.1252, -0.0019, -0.9899, -0.142, -0.0019, -0.9899, -0.142, -0.0019, -0.9899, -0.142, -0.0019, -0.9899, -0.142, -0.0019, -0.9899, -0.142, -0.0019, -0.9899, -0.142, -0.001918, -0.9991, -0.04257, -0.001918, -0.9991, -0.04257, -0.001918, -0.9991, -0.04257, -0.0023, -0.9991, -0.04192, -0.0023, -0.9991, -0.04192, -0.0023, -0.9991, -0.04192, -0.001535, -0.9991, -0.04192, -0.001535, -0.9991, -0.04192, -0.001535, -0.9991, -0.04192, -0.002284, -0.9992, -0.04012, -0.002284, -0.9992, -0.04012, -0.002284, -0.9992, -0.04012, -0.001552, -0.9992, -0.04012, -0.001552, -0.9992, -0.04012, -0.001552, -0.9992, -0.04012, -0.002639, -0.9992, -0.0395, -0.002639, -0.9992, -0.0395, -0.002639, -0.9992, -0.0395, -0.001197, -0.9992, -0.0395, -0.001197, -0.9992, -0.0395, -0.001197, -0.9992, -0.0395, -0.0001285, -0.9952, 0.09766, -0.0001285, -0.9952, 0.09766, -0.0001285, -0.9952, 0.09766, -0.003692, -0.9952, 0.09766, -0.003692, -0.9952, 0.09766, -0.003692, -0.9952, 0.09766, -0.00118, -0.9951, 0.09934, -0.00118, -0.9951, 0.09934, -0.00118, -0.9951, 0.09934, -0.00264, -0.995, 0.09934, -0.00264, -0.995, 0.09934, -0.00264, -0.995, 0.09934, -1.436e-07, 5.152e-07, -1.0, -1.436e-07, 5.152e-07, -1.0, -1.436e-07, 5.152e-07, -1.0, -1.436e-07, 5.152e-07, -1.0, -1.436e-07, 5.152e-07, -1.0, -1.436e-07, 5.152e-07, -1.0, 1.0, -0.001919, -5.576e-07, 1.0, -0.001919, -5.576e-07, 1.0, -0.001919, -5.576e-07, 1.0, -0.001919, -6.398e-07, 1.0, -0.001919, -6.398e-07, 1.0, -0.001919, -6.398e-07, 1.0, -0.001919, -1.393e-08, 1.0, -0.001919, -1.393e-08, 1.0, -0.001919, -1.393e-08, 1.0, -0.00192, -1.416e-08, 1.0, -0.00192, -1.416e-08, 1.0, -0.00192, -1.416e-08, 1.0, -0.00192, 2.83e-07, 1.0, -0.00192, 2.83e-07, 1.0, -0.00192, 2.83e-07, 1.0, -0.00192, -5.649e-10, 1.0, -0.00192, -5.649e-10, 1.0, -0.00192, -5.649e-10, 1.0, -0.001919, -3.335e-10, 1.0, -0.001919, -3.335e-10, 1.0, -0.001919, -3.335e-10, 1.0, -0.001919, -2.84e-07, 1.0, -0.001919, -2.84e-07, 1.0, -0.001919, -2.84e-07, 1.0, -0.001919, -1.232e-07, 1.0, -0.001919, -1.232e-07, 1.0, -0.001919, -1.232e-07, 1.0, -0.001919, -6.71e-08, 1.0, -0.001919, -6.71e-08, 1.0, -0.001919, -6.71e-08, 1.0, -0.00192, -1.027e-07, 1.0, -0.00192, -1.027e-07, 1.0, -0.00192, -1.027e-07, 1.0, -0.001919, 6.494e-09, 1.0, -0.001919, 6.494e-09, 1.0, -0.001919, 6.494e-09, 1.0, -0.001919, -2.618e-07, 1.0, -0.001919, -2.618e-07, 1.0, -0.001919, -2.618e-07, 1.0, -0.00192, -4.184e-07, 1.0, -0.00192, -4.184e-07, 1.0, -0.00192, -4.184e-07, 0.9988, -0.001917, -0.0483, 0.9988, -0.001917, -0.0483, 0.9988, -0.001917, -0.0483, 0.9988, -0.001917, -0.0483, 0.9988, -0.001917, -0.0483, 0.9988, -0.001917, -0.0483, 0.9988, -0.001917, -0.0483, 0.9988, -0.001917, -0.0483, 0.9988, -0.001917, -0.0483, 0.9988, -0.001917, -0.0483, 0.9988, -0.001917, -0.0483, 0.9988, -0.001917, -0.0483, 0.9988, -0.001917, -0.0483, 0.9988, -0.001917, -0.0483, 0.9988, -0.001917, -0.0483, 0.9988, -0.001917, -0.0483, 0.9988, -0.001917, -0.0483, 0.9988, -0.001917, -0.0483, 0.9988, -0.001917, -0.0483, 0.9988, -0.001917, -0.0483, 0.9988, -0.001917, -0.0483, 0.9988, -0.001918, -0.0483, 0.9988, -0.001918, -0.0483, 0.9988, -0.001918, -0.0483, 0.9996, -0.001919, -0.02814, 0.9996, -0.001919, -0.02814, 0.9996, -0.001919, -0.02814, 0.9996, -0.001919, -0.02814, 0.9996, -0.001919, -0.02814, 0.9996, -0.001919, -0.02814, 0.0, 0.0, -1.0, 0.0, 0.0, -1.0, 0.0, 0.0, -1.0, 9.224e-07, 0.0, -1.0, 9.224e-07, 0.0, -1.0, 9.224e-07, 0.0, -1.0, -0.9988, 0.001917, -0.0483, -0.9988, 0.001917, -0.0483, -0.9988, 0.001917, -0.0483, -0.9988, 0.001917, -0.0483, -0.9988, 0.001917, -0.0483, -0.9988, 0.001917, -0.0483, -0.9988, 0.001917, -0.0483, -0.9988, 0.001917, -0.0483, -0.9988, 0.001917, -0.0483, -0.9988, 0.001917, -0.0483, -0.9988, 0.001917, -0.0483, -0.9988, 0.001917, -0.0483, -0.9988, 0.001917, -0.0483, -0.9988, 0.001917, -0.0483, -0.9988, 0.001917, -0.0483, -0.9988, 0.001917, -0.0483, -0.9988, 0.001917, -0.0483, -0.9988, 0.001917, -0.0483, -0.9993, 0.0009877, -0.03737, -0.9988, 0.001917, -0.0483, -0.9988, 0.001917, -0.0483, -0.9988, 0.001917, -0.0483, -0.9993, 0.002547, -0.03735, -0.9991, 0.0106, -0.04159, -0.9996, 0.001919, -0.02814, -0.9995, 0.01288, -0.02876, -0.9996, -0.009057, -0.02836, -0.9994, -0.007402, -0.03393, -0.9996, 0.001919, -0.02814, -0.9996, 0.001919, -0.02814, 0.1411, -0.0002716, 0.99, 0.1411, -0.0002716, 0.99, 0.1411, -0.0002716, 0.99, 0.1411, -0.0002715, 0.99, 0.1411, -0.0002715, 0.99, 0.1411, -0.0002715, 0.99, 0.05644, -0.0001078, -0.9984, 0.05644, -0.0001078, -0.9984, 0.05644, -0.0001078, -0.9984, 0.05644, -0.0001083, -0.9984, 0.05644, -0.0001083, -0.9984, 0.05644, -0.0001083, -0.9984, 0.05656, -0.0001086, -0.9984, 0.05656, -0.0001086, -0.9984, 0.05656, -0.0001086, -0.9984, 0.05657, -0.0001086, -0.9984, 0.05657, -0.0001086, -0.9984, 0.05657, -0.0001086, -0.9984, 0.05657, -0.0001086, -0.9984, 0.05657, -0.0001086, -0.9984, 0.05657, -0.0001086, -0.9984, 0.05657, -0.0001086, -0.9984, 0.05657, -0.0001086, -0.9984, 0.05657, -0.0001086, -0.9984, 0.05106, -0.0004775, -0.9987, 0.0567, -0.0001088, -0.9984, 0.0567, -0.0001088, -0.9984, 0.0567, -0.0001089, -0.9984, 0.0511, 0.0001253, -0.9987, 0.05186, 0.002809, -0.9987, 0.04586, -8.806e-05, -0.9989, 0.04609, 0.005564, -0.9989, 0.046, -0.005695, -0.9989, 0.05086, -0.002616, -0.9987, 0.04586, -8.68e-05, -0.9989, 0.04586, -8.68e-05, -0.9989, 0.9998, -0.001916, -0.01962, 0.9998, -0.001916, -0.01962, 0.9998, -0.001916, -0.01962, 0.9998, -0.001922, -0.01962, 0.9998, -0.001922, -0.01962, 0.9998, -0.001922, -0.01962, 0.01949, -0.9998, -0.0004195, 0.01949, -0.9998, -0.0004195, 0.01949, -0.9998, -0.0004195, 0.01933, -0.9998, -0.0001251, 0.01933, -0.9998, -0.0001251, 0.01933, -0.9998, -0.0001251, 0.0903, 0.00929, 0.9959, 0.07139, -0.0001371, 0.9974, 0.07139, -0.0001371, 0.9974, 0.07139, -0.000137, 0.9974, 0.07218, -0.02131, 0.9972, 0.07201, 0.02104, 0.9972, 0.1169, -0.0005788, 0.9931, 0.09083, -0.001013, 0.9959, 0.09375, -0.01102, 0.9955, 0.09086, 0.00124, 0.9959, 0.1169, -6.681e-06, 0.9931, 0.1165, 0.001615, 0.9932, 0.1031, 0.004772, 0.9947, 0.1029, -0.005242, 0.9947, 0.1023, -0.0001964, 0.9948, 0.1023, -0.0001963, 0.9948, 0.1023, -0.0001963, 0.9948, 0.1019, 0.004827, 0.9948, 0.1023, -0.0001963, 0.9948, 0.1023, -0.0001963, 0.9948, 0.1032, -0.004694, 0.9946, 0.1023, -0.004798, 0.9947, 0.1024, 0.004403, 0.9947, 0.1023, -0.0001964, 0.9948, 0.0899, 0.003509, 0.9959, 0.08806, -1.985e-05, 0.9961, 0.09264, -0.0001778, 0.9957, 0.09264, -0.0001785, 0.9957, 0.09264, -0.0001785, 0.9957, 0.08806, -0.0003844, 0.9961, 0.02315, 0.9997, -0.0004167, 0.02315, 0.9997, -0.0004167, 0.02315, 0.9997, -0.0004167, 0.02331, 0.9997, -0.0001254, 0.02331, 0.9997, -0.0001254, 0.02331, 0.9997, -0.0001254, 0.08036, -0.9968, -0.0006953, 0.08062, -0.9967, -0.0004852, 0.08062, -0.9967, -0.0004852, 0.08045, -0.9968, -0.0002056, 0.08353, -0.9965, -0.0006518, 0.0804, -0.9968, -0.0005362, 0.08091, -0.9967, -6.047e-05, 0.08091, -0.9967, -0.000353, 0.08059, -0.9967, -0.003322, 0.07282, -0.9973, -0.001979, 0.08008, -0.9968, 0.0005364, 0.0735, -0.9973, 0.001402, 0.07945, -0.9968, 0.01212, 0.08038, -0.9968, 0.001354, 0.0807, -0.9967, -0.005606, 0.07259, -0.9974, -0.004322, 0.07372, -0.9973, -0.001087, 0.06998, -0.9975, 0.01279, 0.05767, -0.9983, 0.009093, 0.0631, -0.998, 0.002435, 0.07812, -0.9969, -0.01235, 0.07285, -0.9973, -0.005749, 0.07468, -0.9971, 0.01756, 0.06949, -0.9976, 0.007855, 0.08355, -0.9965, 0.0007325, 0.1022, -0.9948, -2.264e-07, 0.09451, -0.9955, 0.0019, 0.08756, 0.9962, -0.0009282, 0.08425, 0.9964, -0.0004834, 0.08425, 0.9964, -0.0004834, 0.08443, 0.9964, -0.0002055, 0.08443, 0.9964, -0.0002055, 0.08714, 0.9962, -0.002171, 0.0844, 0.9964, -0.003561, 0.08443, 0.9964, -0.0002055, 0.08443, 0.9964, -0.0002055, 0.07729, 0.997, 0.001069, 0.08391, 0.9965, 0.0005361, 0.07648, 0.9971, -0.002187, 0.08453, 0.9964, -0.005606, 0.08436, 0.9964, 0.001055, 0.08436, 0.9964, 0.001055, 0.07741, 0.997, 0.002267, 0.06419, 0.9979, 0.001495, 0.07642, 0.9971, -0.004322, 0.07728, 0.9969, 0.01352, 0.08429, 0.9964, 0.002249, 0.08012, 0.9965, 0.02195, 0.05932, 0.9977, 0.03373, 0.05945, 0.9982, 0.009083, 0.07498, 0.9967, 0.03072, 0.08791, 0.9961, 0.008628, 0.106, 0.9944, 2.526e-07, 0.09445, 0.9955, 0.009638, -1.436e-07, 5.152e-07, -1.0, -1.436e-07, 5.152e-07, -1.0, -1.436e-07, 5.152e-07, -1.0, -1.436e-07, 5.152e-07, -1.0, -1.436e-07, 5.152e-07, -1.0, -1.436e-07, 5.152e-07, -1.0, 1.607e-07, 1.538e-07, -1.0, 1.607e-07, 1.538e-07, -1.0, 1.607e-07, 1.538e-07, -1.0, -6.014e-07, 1.538e-07, -1.0, -6.014e-07, 1.538e-07, -1.0, -6.014e-07, 1.538e-07, -1.0, 0.0, -2.851e-07, 1.0, 0.0, -2.851e-07, 1.0, 0.0, -2.851e-07, 1.0, -3.66e-07, -2.851e-07, 1.0, -3.66e-07, -2.851e-07, 1.0, -3.66e-07, -2.851e-07, 1.0, -0.001918, -0.9993, -0.03658, -0.001918, -0.9993, -0.03658, -0.001918, -0.9993, -0.03658, -0.001918, -0.9993, -0.03658, -0.001918, -0.9993, -0.03658, -0.001918, -0.9993, -0.03658, 0.9988, -0.001917, -0.04977, 0.9988, -0.001917, -0.04977, 0.9988, -0.001917, -0.04977, 0.9988, -0.001917, -0.04977, 0.9988, -0.001917, -0.04977, 0.9988, -0.001917, -0.04977, 0.001918, 0.9993, -0.03658, 0.001918, 0.9993, -0.03658, 0.001918, 0.9993, -0.03658, 0.001918, 0.9993, -0.03658, 0.001918, 0.9993, -0.03658, 0.001918, 0.9993, -0.03658])] * 3)])
arm_rigpelvis_003 = bpy.data.armatures.new('RigPelvis.003')  # bones are not reproduced

# ---- objects
ob_rig_001 = bpy.data.objects.new('Rig.001', None)
ob_righeadgizmo_001 = bpy.data.objects.new('RigHeadGizmo.001', None)
ob_riglarm1gizmo_001 = bpy.data.objects.new('RigLArm1Gizmo.001', None)
ob_riglarm2gizmo_001 = bpy.data.objects.new('RigLArm2Gizmo.001', None)
ob_riglarmpalmgizmo_001 = bpy.data.objects.new('RigLArmPalmGizmo.001', None)
ob_rigllegplatform_001 = bpy.data.objects.new('RigLLegPlatform.001', None)
ob_rigpelvis_001 = bpy.data.objects.new('RigPelvis.001', arm_rigpelvis_003)
ob_dummy_prop_back_001 = bpy.data.objects.new('Dummy_Prop_Back.001', None)
ob_dummy_prop_left_001 = bpy.data.objects.new('Dummy_Prop_Left.001', None)
ob_dummy_prop_right_001 = bpy.data.objects.new('Dummy_Prop_Right.001', None)
ob_base_001 = bpy.data.objects.new('Base.001', me_scene_007)
ob_rigpelvisgizmo_001 = bpy.data.objects.new('RigPelvisGizmo.001', None)
ob_rigrarm1gizmo_001 = bpy.data.objects.new('RigRArm1Gizmo.001', None)
ob_rigrarm2gizmo_001 = bpy.data.objects.new('RigRArm2Gizmo.001', None)
ob_rigrarmpalmgizmo_001 = bpy.data.objects.new('RigRArmPalmGizmo.001', None)
ob_rigribcagegizmo_001 = bpy.data.objects.new('RigRibcageGizmo.001', None)
ob_rigrlegplatform_001 = bpy.data.objects.new('RigRLegPlatform.001', None)
ob_boss = bpy.data.objects.new('Boss', None)

# ---- transforms, parenting, visibility, modifiers, constraints
ob_rig_001.parent = ob_boss
ob_rig_001.location = (0.0, 0.0, 0.0)
ob_rig_001.color = (0.8, 0.8, 0.8, 1.0)
ob_righeadgizmo_001.parent = ob_boss
ob_righeadgizmo_001.location = (0.0, 0.0, 0.0)
ob_righeadgizmo_001.color = (0.8, 0.8, 0.8, 1.0)
ob_riglarm1gizmo_001.parent = ob_boss
ob_riglarm1gizmo_001.location = (0.0, 0.0, 0.0)
ob_riglarm1gizmo_001.color = (0.8, 0.8, 0.8, 1.0)
ob_riglarm2gizmo_001.parent = ob_boss
ob_riglarm2gizmo_001.location = (0.0, 0.0, 0.0)
ob_riglarm2gizmo_001.color = (0.8, 0.8, 0.8, 1.0)
ob_riglarmpalmgizmo_001.parent = ob_boss
ob_riglarmpalmgizmo_001.location = (0.0, 0.0, 0.0)
ob_riglarmpalmgizmo_001.color = (0.8, 0.8, 0.8, 1.0)
ob_rigllegplatform_001.parent = ob_boss
ob_rigllegplatform_001.location = (0.0, 0.0, 0.0)
ob_rigllegplatform_001.color = (0.8, 0.8, 0.8, 1.0)
ob_rigpelvis_001.parent = ob_boss
ob_rigpelvis_001.location = (0.0, 0.0, 0.0)
ob_dummy_prop_back_001.parent = ob_rigpelvis_001
ob_dummy_prop_back_001.matrix_parent_inverse = Matrix(((1.0, -7.476e-36, 5.261e-22, -36.43), (1.004e-41, 1.0, 1.421e-14, -12.75), (-5.261e-22, -1.421e-14, 1.0, -8.939e-13), (0.0, -0.0, -0.0, 1.0)))
ob_dummy_prop_back_001.location = (0.0, 0.0, 0.0)
ob_dummy_prop_back_001.color = (0.8, 0.8, 0.8, 1.0)
ob_dummy_prop_left_001.parent = ob_rigpelvis_001
ob_dummy_prop_left_001.matrix_parent_inverse = Matrix(((0.01131, 0.004967, 0.9999, -52.27), (0.9999, -0.002481, -0.0113, -51.08), (0.002425, 1.0, -0.004995, 0.1594), (-0.0, 0.0, 0.0, 1.0)))
ob_dummy_prop_left_001.location = (0.0, 0.0, 0.0)
ob_dummy_prop_left_001.color = (0.8, 0.8, 0.8, 1.0)
ob_dummy_prop_right_001.parent = ob_rigpelvis_001
ob_dummy_prop_right_001.matrix_parent_inverse = Matrix(((0.01132, 0.004972, -0.9999, -52.27), (0.9999, -0.002482, 0.0113, -51.08), (-0.002426, -1.0, -0.005, -0.1596), (-0.0, 0.0, 0.0, 1.0)))
ob_dummy_prop_right_001.location = (0.0, 0.0, 0.0)
ob_dummy_prop_right_001.color = (0.8, 0.8, 0.8, 1.0)
ob_base_001.parent = ob_rigpelvis_001
ob_base_001.location = (0.0, 0.0, 0.0)
ob_base_001.color = (0.8, 0.8, 0.8, 1.0)
_vg = ob_base_001.vertex_groups.new(name='RigLLeg1')
for _i, _w in zip([37, 39, 73, 79, 80, 81, 82, 83, 84, 85, 92, 93, 94, 95, 96, 97, 98, 99], [0.09988, 0.09988, 0.25, 0.25, 0.675, 0.675, 0.45, 0.45, 0.225, 0.225, 0.25, 0.25, 0.675, 0.675, 0.45, 0.45, 0.225, 0.225]): _vg.add([_i], _w, 'REPLACE')
_vg = ob_base_001.vertex_groups.new(name='RigLLeg2')
for _i, _w in zip([80, 81, 82, 83, 84, 85, 86, 87, 94, 95, 96, 97, 98, 99, 100, 101], [0.225, 0.225, 0.45, 0.45, 0.675, 0.675, 0.5, 0.5, 0.225, 0.225, 0.45, 0.45, 0.675, 0.675, 0.5, 0.5]): _vg.add([_i], _w, 'REPLACE')
_vg = ob_base_001.vertex_groups.new(name='RigLLegAnkle')
for _i, _w in zip([86, 87, 88, 89, 100, 101, 102, 103], [0.5, 0.5, 1.0, 1.0, 0.5, 0.5, 1.0, 1.0]): _vg.add([_i], _w, 'REPLACE')
_vg = ob_base_001.vertex_groups.new(name='RigRLeg1')
for _i, _w in zip([22, 24, 26, 27, 28, 29, 30, 31, 36, 37, 38, 39, 40, 41, 42, 43, 44, 45], [0.25, 0.25, 0.675, 0.675, 0.45, 0.45, 0.225, 0.225, 0.25, 0.1, 0.25, 0.1, 0.675, 0.675, 0.45, 0.45, 0.225, 0.225]): _vg.add([_i], _w, 'REPLACE')
_vg = ob_base_001.vertex_groups.new(name='RigRLeg2')
for _i, _w in zip([26, 27, 28, 29, 30, 31, 32, 33, 40, 41, 42, 43, 44, 45, 46, 47], [0.225, 0.225, 0.45, 0.45, 0.675, 0.675, 0.5, 0.5, 0.225, 0.225, 0.45, 0.45, 0.675, 0.675, 0.5, 0.5]): _vg.add([_i], _w, 'REPLACE')
_vg = ob_base_001.vertex_groups.new(name='RigRLegAnkle')
for _i, _w in zip([32, 33, 34, 35, 46, 47, 48, 49], [0.5, 0.5, 1.0, 1.0, 0.5, 0.5, 1.0, 1.0]): _vg.add([_i], _w, 'REPLACE')
_vg = ob_base_001.vertex_groups.new(name='RigSpine1')
for _i, _w in zip([15, 16, 17, 18, 19, 20, 21, 23, 25, 72, 74, 75, 76, 77, 78, 90, 91, 104, 105, 106, 107, 108, 109, 110], [0.075, 0.1, 0.45, 0.45, 0.5, 0.075, 0.5, 0.45, 0.1, 0.5, 0.45, 0.1, 0.1, 0.45, 0.5, 0.5, 0.5, 0.45, 0.45, 0.1, 0.1, 0.075, 0.45, 0.075]): _vg.add([_i], _w, 'REPLACE')
_vg = ob_base_001.vertex_groups.new(name='RigSpine2')
for _i, _w in zip([4, 5, 6, 7, 8, 9, 10, 11, 12, 13, 14, 15, 16, 17, 18, 20, 23, 25, 74, 75, 76, 77, 104, 105, 106, 107, 108, 109, 110], [0.075, 0.1, 0.09, 0.1, 0.075, 0.075, 0.09, 0.075, 0.1, 0.09, 0.09, 0.3375, 0.45, 0.45, 0.45, 0.3375, 0.45, 0.45, 0.45, 0.45, 0.45, 0.45, 0.45, 0.45, 0.45, 0.45, 0.3375, 0.45, 0.3375]): _vg.add([_i], _w, 'REPLACE')
_vg = ob_base_001.vertex_groups.new(name='RigRibcage')
for _i, _w in zip([4, 5, 6, 7, 8, 9, 10, 11, 12, 13, 14, 15, 16, 20, 25, 50, 51, 75, 76, 106, 107, 108, 110, 111, 112], [0.675, 0.9, 0.81, 0.9, 0.675, 0.675, 0.81, 0.675, 0.9, 0.81, 0.81, 0.3375, 0.45, 0.3375, 0.45, 0.25, 0.25, 0.45, 0.45, 0.45, 0.45, 0.3375, 0.3375, 0.25, 0.25]): _vg.add([_i], _w, 'REPLACE')
_vg = ob_base_001.vertex_groups.new(name='RigLArm1')
for _i, _w in zip([9, 10, 11, 14, 108, 110, 111, 112, 113, 114, 115, 116, 117, 118, 127, 128, 129, 130, 131, 132], [0.25, 0.1, 0.25, 0.1, 0.25, 0.25, 0.75, 0.75, 0.75, 0.75, 0.5, 0.5, 0.25, 0.25, 0.25, 0.25, 0.5, 0.5, 0.75, 0.75]): _vg.add([_i], _w, 'REPLACE')
_vg = ob_base_001.vertex_groups.new(name='RigLArm2')
for _i, _w in zip([113, 114, 115, 116, 117, 118, 119, 120, 125, 126, 127, 128, 129, 130, 131, 132], [0.25, 0.25, 0.5, 0.5, 0.75, 0.75, 0.5, 0.5, 0.5, 0.5, 0.75, 0.75, 0.5, 0.5, 0.25, 0.25]): _vg.add([_i], _w, 'REPLACE')
_vg = ob_base_001.vertex_groups.new(name='RigLArmPalm')
for _i, _w in zip([119, 120, 121, 122, 123, 124, 125, 126], [0.5, 0.5, 1.0, 1.0, 1.0, 1.0, 0.5, 0.5]): _vg.add([_i], _w, 'REPLACE')
_vg = ob_base_001.vertex_groups.new(name='RigHead')
_vg.add([0, 1, 2, 3, 133, 134, 135, 136, 137, 138, 139, 140, 141, 142, 143, 144], 1.0, 'REPLACE')
_vg = ob_base_001.vertex_groups.new(name='RigRArm1')
for _i, _w in zip([4, 6, 8, 13, 15, 20, 50, 51, 52, 53, 54, 55, 56, 57, 66, 67, 68, 69, 70, 71], [0.25, 0.1, 0.25, 0.1, 0.25, 0.25, 0.75, 0.75, 0.75, 0.75, 0.5, 0.5, 0.25, 0.25, 0.25, 0.25, 0.5, 0.5, 0.75, 0.75]): _vg.add([_i], _w, 'REPLACE')
_vg = ob_base_001.vertex_groups.new(name='RigRArm2')
for _i, _w in zip([52, 53, 54, 55, 56, 57, 58, 59, 64, 65, 66, 67, 68, 69, 70, 71], [0.25, 0.25, 0.5, 0.5, 0.75, 0.75, 0.5, 0.5, 0.5, 0.5, 0.75, 0.75, 0.5, 0.5, 0.25, 0.25]): _vg.add([_i], _w, 'REPLACE')
_vg = ob_base_001.vertex_groups.new(name='RigRArmPalm')
for _i, _w in zip([58, 59, 60, 61, 62, 63, 64, 65], [0.5, 0.5, 1.0, 1.0, 1.0, 1.0, 0.5, 0.5]): _vg.add([_i], _w, 'REPLACE')
_m = ob_base_001.modifiers.new('RigPelvis.001', 'ARMATURE')
_m.object = ob_rigpelvis_001
ob_rigpelvisgizmo_001.parent = ob_boss
ob_rigpelvisgizmo_001.location = (0.0, 0.0, 0.0)
ob_rigpelvisgizmo_001.color = (0.8, 0.8, 0.8, 1.0)
ob_rigrarm1gizmo_001.parent = ob_boss
ob_rigrarm1gizmo_001.location = (0.0, 0.0, 0.0)
ob_rigrarm1gizmo_001.color = (0.8, 0.8, 0.8, 1.0)
ob_rigrarm2gizmo_001.parent = ob_boss
ob_rigrarm2gizmo_001.location = (0.0, 0.0, 0.0)
ob_rigrarm2gizmo_001.color = (0.8, 0.8, 0.8, 1.0)
ob_rigrarmpalmgizmo_001.parent = ob_boss
ob_rigrarmpalmgizmo_001.location = (0.0, 0.0, 0.0)
ob_rigrarmpalmgizmo_001.color = (0.8, 0.8, 0.8, 1.0)
ob_rigribcagegizmo_001.parent = ob_boss
ob_rigribcagegizmo_001.location = (0.0, 0.0, 0.0)
ob_rigribcagegizmo_001.color = (0.8, 0.8, 0.8, 1.0)
ob_rigrlegplatform_001.parent = ob_boss
ob_rigrlegplatform_001.location = (0.0, 0.0, 0.0)
ob_rigrlegplatform_001.color = (0.8, 0.8, 0.8, 1.0)
ob_boss.location = (0.0, 0.0, 0.0)
ob_boss.color = (0.8, 0.8, 0.8, 1.0)

# ---- collection membership
scene.collection.objects.link(ob_rig_001)
scene.collection.objects.link(ob_righeadgizmo_001)
scene.collection.objects.link(ob_riglarm1gizmo_001)
scene.collection.objects.link(ob_riglarm2gizmo_001)
scene.collection.objects.link(ob_riglarmpalmgizmo_001)
scene.collection.objects.link(ob_rigllegplatform_001)
scene.collection.objects.link(ob_rigpelvis_001)
scene.collection.objects.link(ob_dummy_prop_back_001)
scene.collection.objects.link(ob_dummy_prop_left_001)
scene.collection.objects.link(ob_dummy_prop_right_001)
scene.collection.objects.link(ob_base_001)
scene.collection.objects.link(ob_rigpelvisgizmo_001)
scene.collection.objects.link(ob_rigrarm1gizmo_001)
scene.collection.objects.link(ob_rigrarm2gizmo_001)
scene.collection.objects.link(ob_rigrarmpalmgizmo_001)
scene.collection.objects.link(ob_rigribcagegizmo_001)
scene.collection.objects.link(ob_rigrlegplatform_001)
scene.collection.objects.link(ob_boss)

# ---- scene / render settings (as saved in the file)
scene.frame_start = 1; scene.frame_end = 250; scene.frame_set(1)
scene.render.engine = 'BLENDER_EEVEE_NEXT'
scene.render.image_settings.exr_codec = 'NONE'
scene.render.fps = 25
scene.render.simplify_subdivision_render = 0
scene.render.simplify_child_particles_render = 0.0
scene.cycles.sampling_pattern = 'TABULATED_SOBOL'
scene.cycles.use_light_tree = False
scene.view_settings.view_transform = 'Filmic'
bpy.context.view_layer.update()

# ---- added for rendering (the .blend has no active camera): camera
cam_auto = bpy.data.cameras.new('AutoCamera')
cam_auto.lens = 50.0
cam_auto.sensor_width = 36.0
cam_auto.clip_end = 1000.0
ob_auto_camera = bpy.data.objects.new('AutoCamera', cam_auto)
scene.collection.objects.link(ob_auto_camera)
ob_auto_camera.location = (3.01757, -3.63513, 3.60507)
ob_auto_camera.rotation_euler = (1.09748, -7.21219e-08, 0.694738)
scene.camera = ob_auto_camera
bpy.context.view_layer.update()
